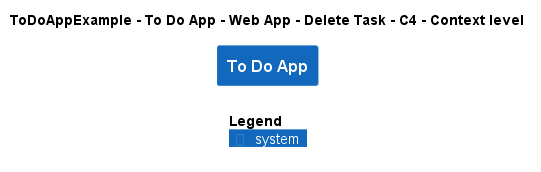

The diagram above was rendered by PlantUML. Its source (embedded in the PNG):
@startuml
!include ..\..\..\..\..\..\..\.c4s\C4_Context.puml

AddElementTag("c4interflow:lifecycle:new", $bgColor=green, $fontColor=#ffffff, $borderColor=green, $shadowing="False")
AddElementTag("c4interflow:lifecycle:changed", $bgColor=orange, $fontColor=#ffffff, $borderColor=orange, $shadowing="False")
AddElementTag("c4interflow:lifecycle:removed", $bgColor=red, $fontColor=#ffffff, $borderColor=red, $shadowing="False")

AddRelTag("c4interflow:lifecycle:new", $textColor=green, $lineColor=green)
AddRelTag("c4interflow:lifecycle:changed", $textColor=orange, $lineColor=orange)
AddRelTag("c4interflow:lifecycle:removed", $textColor=red, $lineColor=red)

SHOW_PERSON_PORTRAIT()
LAYOUT_TOP_DOWN()

skinparam linetype polyline

title ToDoAppExample - To Do App - Web App - Delete Task - C4 - Context level

System(ToDoAppExample.SoftwareSystems.ToDoApp, "To Do App", "")



SHOW_LEGEND()
@enduml